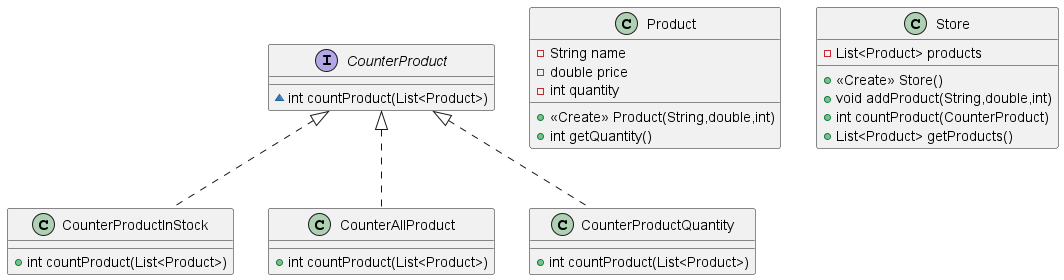

The diagram above was rendered by PlantUML. Its source (embedded in the PNG):
@startuml
class CounterProductInStock {
+ int countProduct(List<Product>)
}
interface CounterProduct {
~ int countProduct(List<Product>)
}
class CounterAllProduct {
+ int countProduct(List<Product>)
}
class Product {
- String name
- double price
- int quantity
+ <<Create>> Product(String,double,int)
+ int getQuantity()
}
class CounterProductQuantity {
+ int countProduct(List<Product>)
}
class Store {
- List<Product> products
+ <<Create>> Store()
+ void addProduct(String,double,int)
+ int countProduct(CounterProduct)
+ List<Product> getProducts()
}


CounterProduct <|.. CounterProductInStock
CounterProduct <|.. CounterAllProduct
CounterProduct <|.. CounterProductQuantity
@enduml